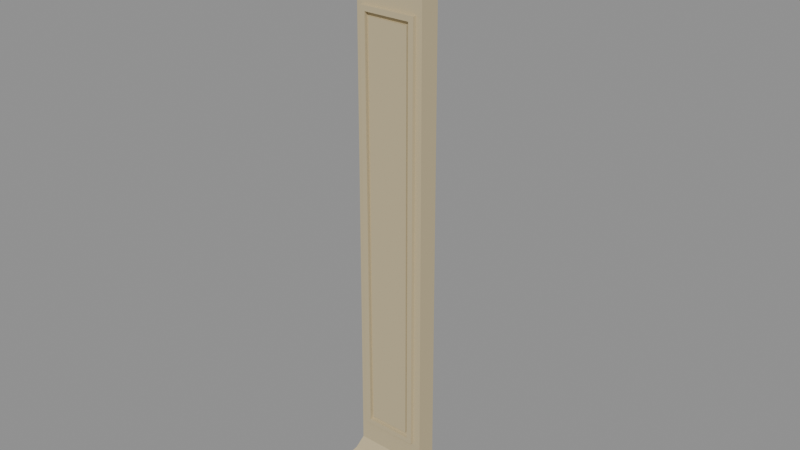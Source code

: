 # Source: rpg-mansion-stone-wall-pilaster-01-authoring.blend  (saved by Blender 4.3.34; exported with 4.5.12 LTS)
import bpy
from mathutils import Matrix  # noqa: F401  (used for matrix-valued properties, if any)

bpy.ops.wm.read_factory_settings(use_empty=True)
scene = bpy.context.scene
scene.name = 'Native authoring parts'

# ---- materials (node trees are filled in below, after node groups)
mat_original_stone = bpy.data.materials.new('Original stone')

# ---- material node trees
mat_original_stone.use_nodes = True; mat_original_stone.node_tree.nodes.clear()
_N = mat_original_stone.node_tree.nodes; _L = mat_original_stone.node_tree.links
n0 = _N.new('ShaderNodeBsdfPrincipled'); n0.name = 'Principled BSDF'; n0.location = (10, 300)
n0.inputs[0].default_value = (0.552, 0.4621, 0.2789, 1.0)
n0.inputs[2].default_value = 0.75
n1 = _N.new('ShaderNodeOutputMaterial'); n1.name = 'Material Output'; n1.location = (300, 300)
_L.new(n0.outputs[0], n1.inputs[0])
n1.is_active_output = True

# ---- meshes
me_monolithic_stone_pilaster_with_weathered_capital_and_level_rear = bpy.data.meshes.new('Monolithic stone pilaster with weathered capital and level rear')
me_monolithic_stone_pilaster_with_weathered_capital_and_level_rear.from_pydata([(-0.25, -0.15, 0.0), (0.25, -0.15, 0.0), (0.25, 0.03, 0.0), (-0.25, 0.03, 0.0), (-0.25, -0.15, 0.15), (0.25, -0.15, 0.15), (0.25, 0.03, 0.15), (-0.25, 0.03, 0.15), (-0.2, -0.1, 0.22), (0.2, -0.1, 0.22), (0.2, 0.03, 0.22), (-0.2, 0.03, 0.22), (-0.18, -0.07, 0.28), (0.18, -0.07, 0.28), (0.18, 0.03, 0.28), (-0.18, 0.03, 0.28), (-0.17, -0.07, 2.68), (0.17, -0.07, 2.68), (0.17, 0.03, 2.68), (-0.17, 0.03, 2.68), (-0.2, -0.11, 2.75), (0.2, -0.11, 2.75), (0.2, 0.03, 2.75), (-0.2, 0.03, 2.75), (-0.25, -0.15, 2.87), (0.25, -0.15, 2.87), (0.25, 0.15, 2.87), (-0.25, 0.15, 2.87), (-0.25, -0.15, 2.995), (0.25, -0.15, 2.995), (0.25, 0.15, 2.995), (-0.25, 0.15, 2.995), (-0.25, 0.03, 3.0), (0.25, 0.03, 3.0), (0.25, 0.15, 3.0), (-0.25, 0.15, 3.0)], [], [(3, 2, 1, 0), (0, 1, 5, 4), (1, 2, 6, 5), (2, 3, 7, 6), (3, 0, 4, 7), (4, 5, 9, 8), (5, 6, 10, 9), (6, 7, 11, 10), (7, 4, 8, 11), (8, 9, 13, 12), (9, 10, 14, 13), (10, 11, 15, 14), (11, 8, 12, 15), (12, 13, 17, 16), (13, 14, 18, 17), (14, 15, 19, 18), (15, 12, 16, 19), (16, 17, 21, 20), (17, 18, 22, 21), (18, 19, 23, 22), (19, 16, 20, 23), (20, 21, 25, 24), (21, 22, 26, 25), (22, 23, 27, 26), (23, 20, 24, 27), (24, 25, 29, 28), (25, 26, 30, 29), (26, 27, 31, 30), (27, 24, 28, 31), (28, 29, 33, 32), (29, 30, 34, 33), (30, 31, 35, 34), (31, 28, 32, 35), (32, 33, 34, 35)])
_uv = me_monolithic_stone_pilaster_with_weathered_capital_and_level_rear.uv_layers.new(name='UVMap')
_uv.uv.foreach_set('vector', [0.2102, 0.3041, 0.4179, 0.3041, 0.4179, 0.3788, 0.2102, 0.3788, 0.6281, 0.3041, 0.8357, 0.3041, 0.8357, 0.3664, 0.6281, 0.3664, 0.2102, 0.3801, 0.285, 0.3801, 0.285, 0.4424, 0.2102, 0.4424, 0.001246, 0.3801, 0.2089, 0.3801, 0.2089, 0.4424, 0.001246, 0.4424, 0.2862, 0.3801, 0.361, 0.3801, 0.361, 0.4424, 0.2862, 0.4424, 0.001246, 0.5824, 0.2089, 0.5824, 0.1882, 0.6181, 0.02202, 0.6181, 0.2102, 0.5824, 0.285, 0.5824, 0.285, 0.6181, 0.231, 0.6181, 0.6484, 0.5824, 0.8561, 0.5824, 0.8353, 0.6115, 0.6692, 0.6115, 0.2862, 0.5824, 0.361, 0.5824, 0.3402, 0.6181, 0.2862, 0.6181, 0.1686, 0.6194, 0.3348, 0.6194, 0.3265, 0.6472, 0.177, 0.6472, 0.336, 0.6194, 0.39, 0.6194, 0.39, 0.6456, 0.3485, 0.6456, 0.4465, 0.6194, 0.6127, 0.6194, 0.6044, 0.6443, 0.4548, 0.6443, 0.3913, 0.6194, 0.4453, 0.6194, 0.4328, 0.6456, 0.3913, 0.6456, 0.001869, 0.152, 0.001246, 0.002492, 0.9982, 0.002492, 0.9988, 0.1437, 0.001246, 0.5384, 0.001246, 0.4968, 0.9982, 0.4968, 0.9982, 0.5384, 0.001869, 0.3028, 0.001246, 0.1533, 0.9982, 0.1533, 0.9988, 0.2945, 0.001246, 0.5811, 0.001246, 0.5396, 0.9982, 0.5396, 0.9982, 0.5811, 0.5159, 0.6159, 0.3747, 0.6159, 0.3622, 0.5824, 0.5284, 0.5824, 0.5711, 0.614, 0.5296, 0.614, 0.5296, 0.5824, 0.5878, 0.5824, 0.1549, 0.6484, 0.01371, 0.6484, 0.001246, 0.6194, 0.1674, 0.6194, 0.6472, 0.614, 0.6056, 0.614, 0.589, 0.5824, 0.6472, 0.5824, 0.8009, 0.4326, 0.6347, 0.4326, 0.6139, 0.3801, 0.8216, 0.3801, 0.5961, 0.4341, 0.5379, 0.4341, 0.4881, 0.3801, 0.6127, 0.3801, 0.606, 0.3745, 0.4399, 0.3745, 0.4191, 0.3041, 0.6268, 0.3041, 0.437, 0.4341, 0.3788, 0.4341, 0.3622, 0.3801, 0.4868, 0.3801, 0.001246, 0.4437, 0.2089, 0.4437, 0.2089, 0.4956, 0.001246, 0.4956, 0.4191, 0.4437, 0.5437, 0.4437, 0.5437, 0.4956, 0.4191, 0.4956, 0.2102, 0.4437, 0.4179, 0.4437, 0.4179, 0.4956, 0.2102, 0.4956, 0.545, 0.4437, 0.6696, 0.4437, 0.6696, 0.4956, 0.545, 0.4956, 0.001246, 0.3041, 0.2089, 0.3041, 0.2089, 0.3789, 0.001246, 0.3789, 0.8229, 0.6194, 0.9475, 0.6194, 0.9475, 0.6214, 0.8976, 0.6214, 0.6139, 0.6194, 0.8216, 0.6194, 0.8216, 0.6214, 0.6139, 0.6214, 0.001246, 0.6497, 0.1259, 0.6497, 0.05109, 0.6518, 0.001246, 0.6518, 0.6708, 0.4437, 0.8785, 0.4437, 0.8785, 0.4935, 0.6708, 0.4935])
me_monolithic_stone_pilaster_with_weathered_capital_and_level_rear.materials.append(mat_original_stone)
me_monolithic_stone_pilaster_with_weathered_capital_and_level_rear.update()
me_pilaster_raised_mitred_border = bpy.data.meshes.new('Pilaster raised mitred border')
me_pilaster_raised_mitred_border.from_pydata([(-0.14, -0.088, 0.4), (0.14, -0.088, 0.4), (0.14, -0.088, 2.5), (-0.14, -0.088, 2.5), (-0.115, -0.088, 0.425), (0.115, -0.088, 0.425), (0.115, -0.088, 2.475), (-0.115, -0.088, 2.475), (-0.14, -0.07, 0.4), (0.14, -0.07, 0.4), (0.14, -0.07, 2.5), (-0.14, -0.07, 2.5), (-0.115, -0.07, 0.425), (0.115, -0.07, 0.425), (0.115, -0.07, 2.475), (-0.115, -0.07, 2.475)], [], [(0, 8, 9, 1), (4, 5, 13, 12), (0, 1, 5, 4), (8, 12, 13, 9), (1, 9, 10, 2), (5, 6, 14, 13), (1, 2, 6, 5), (9, 13, 14, 10), (2, 10, 11, 3), (6, 7, 15, 14), (2, 3, 7, 6), (10, 14, 15, 11), (3, 11, 8, 0), (7, 4, 12, 15), (3, 0, 4, 7), (11, 15, 12, 8)])
_uv = me_pilaster_raised_mitred_border.uv_layers.new(name='UVMap')
_uv.uv.foreach_set('vector', [0.001425, 0.1163, 0.001425, 0.1078, 0.1344, 0.1078, 0.1344, 0.1163, 0.2702, 0.1078, 0.3794, 0.1078, 0.3794, 0.1163, 0.2702, 0.1163, 0.2702, 0.001425, 0.4031, 0.001425, 0.3913, 0.0133, 0.2821, 0.0133, 0.5375, 0.001425, 0.5256, 0.0133, 0.4164, 0.0133, 0.4046, 0.001425, 0.001425, 0.07645, 0.001425, 0.0679, 0.9986, 0.0679, 0.9986, 0.07645, 0.001425, 0.08784, 0.9748, 0.08784, 0.9748, 0.09639, 0.001425, 0.09639, 0.001425, 0.01472, 0.9986, 0.01472, 0.9867, 0.02659, 0.0133, 0.02659, 0.9986, 0.02802, 0.9867, 0.03989, 0.0133, 0.03989, 0.001425, 0.02802, 0.1358, 0.1163, 0.1358, 0.1078, 0.2688, 0.1078, 0.2688, 0.1163, 0.3808, 0.1078, 0.49, 0.1078, 0.49, 0.1163, 0.3808, 0.1163, 0.001425, 0.001425, 0.1344, 0.001425, 0.1225, 0.0133, 0.0133, 0.0133, 0.2688, 0.001425, 0.2569, 0.0133, 0.1477, 0.0133, 0.1358, 0.001425, 0.001425, 0.08642, 0.001425, 0.07787, 0.9986, 0.07787, 0.9986, 0.08642, 0.001425, 0.09782, 0.9748, 0.09782, 0.9748, 0.1064, 0.001425, 0.1064, 0.001425, 0.04131, 0.9986, 0.04131, 0.9867, 0.05318, 0.0133, 0.05318, 0.9986, 0.05461, 0.9867, 0.06648, 0.0133, 0.06648, 0.001425, 0.05461])
me_pilaster_raised_mitred_border.materials.append(mat_original_stone)
me_pilaster_raised_mitred_border.update()
me_pilaster_raised_centre_field = bpy.data.meshes.new('Pilaster raised centre field')
me_pilaster_raised_centre_field.from_pydata([(-0.1, -0.08, 0.445), (0.1, -0.08, 0.445), (0.1, -0.07, 0.445), (-0.1, -0.07, 0.445), (-0.1, -0.08, 2.455), (0.1, -0.08, 2.455), (0.1, -0.07, 2.455), (-0.1, -0.07, 2.455)], [], [(3, 2, 1, 0), (4, 5, 6, 7), (0, 1, 5, 4), (1, 2, 6, 5), (2, 3, 7, 6), (3, 0, 4, 7)])
_uv = me_pilaster_raised_centre_field.uv_layers.new(name='UVMap')
_uv.uv.foreach_set('vector', [0.001488, 0.2173, 0.1007, 0.2173, 0.1007, 0.2222, 0.001488, 0.2222, 0.1022, 0.2173, 0.2014, 0.2173, 0.2014, 0.2222, 0.1022, 0.2222, 0.001488, 0.1022, 0.001488, 0.002976, 0.9985, 0.002976, 0.9985, 0.1022, 0.001488, 0.2093, 0.001488, 0.2044, 0.9985, 0.2044, 0.9985, 0.2093, 0.001488, 0.2029, 0.001488, 0.1037, 0.9985, 0.1037, 0.9985, 0.2029, 0.001488, 0.2158, 0.001488, 0.2108, 0.9985, 0.2108, 0.9985, 0.2158])
me_pilaster_raised_centre_field.materials.append(mat_original_stone)
me_pilaster_raised_centre_field.update()

# ---- objects
ob_monolithic_stone_pilaster_with_weathered_capital_and_level_rear = bpy.data.objects.new('Monolithic stone pilaster with weathered capital and level rear', me_monolithic_stone_pilaster_with_weathered_capital_and_level_rear)
ob_pilaster_raised_mitred_border = bpy.data.objects.new('Pilaster raised mitred border', me_pilaster_raised_mitred_border)
ob_pilaster_raised_centre_field = bpy.data.objects.new('Pilaster raised centre field', me_pilaster_raised_centre_field)

# ---- transforms, parenting, visibility, modifiers, constraints
ob_monolithic_stone_pilaster_with_weathered_capital_and_level_rear.location = (0.0, 0.0, 0.0)
ob_pilaster_raised_mitred_border.location = (0.0, 0.0, 0.0)
ob_pilaster_raised_centre_field.location = (0.0, 0.0, 0.0)

# ---- collection membership
scene.collection.objects.link(ob_monolithic_stone_pilaster_with_weathered_capital_and_level_rear)
scene.collection.objects.link(ob_pilaster_raised_mitred_border)
scene.collection.objects.link(ob_pilaster_raised_centre_field)

# ---- scene / render settings (as saved in the file)
scene.frame_start = 1; scene.frame_end = 250; scene.frame_set(1)
scene.render.engine = 'BLENDER_EEVEE_NEXT'
scene.render.image_settings.exr_codec = 'NONE'
scene.render.simplify_subdivision_render = 0
scene.render.simplify_child_particles_render = 0.0
scene.eevee.use_volume_custom_range = False
scene.eevee.use_fast_gi = False
scene.eevee.use_shadows = False
scene.view_settings.white_balance_temperature = 0.0
scene.view_settings.white_balance_tint = 0.0
scene.view_settings.white_balance_whitepoint = (2.97, 0.5193, -0.0414)
bpy.context.view_layer.update()

# ---- added for rendering (the .blend has no active camera and no usable light): camera, sun + grey world if the file has none
cam_auto = bpy.data.cameras.new('AutoCamera')
cam_auto.lens = 50.0
cam_auto.sensor_width = 36.0
cam_auto.clip_end = 1000.0
ob_auto_camera = bpy.data.objects.new('AutoCamera', cam_auto)
scene.collection.objects.link(ob_auto_camera)
ob_auto_camera.location = (2.82762, -3.39314, 3.76209)
ob_auto_camera.rotation_euler = (1.09748, -7.21219e-08, 0.694738)
scene.camera = ob_auto_camera
light_auto_sun = bpy.data.lights.new('AutoSun', 'SUN')
light_auto_sun.energy = 3.0
light_auto_sun.angle = 0.0523599
ob_auto_sun = bpy.data.objects.new('AutoSun', light_auto_sun)
scene.collection.objects.link(ob_auto_sun)
ob_auto_sun.rotation_euler = (0.872665, 0.174533, 0.523599)
if scene.world is None:
    world_auto = bpy.data.worlds.new('AutoWorld')
    world_auto.color = (0.3, 0.3, 0.3)
    scene.world = world_auto
bpy.context.view_layer.update()
